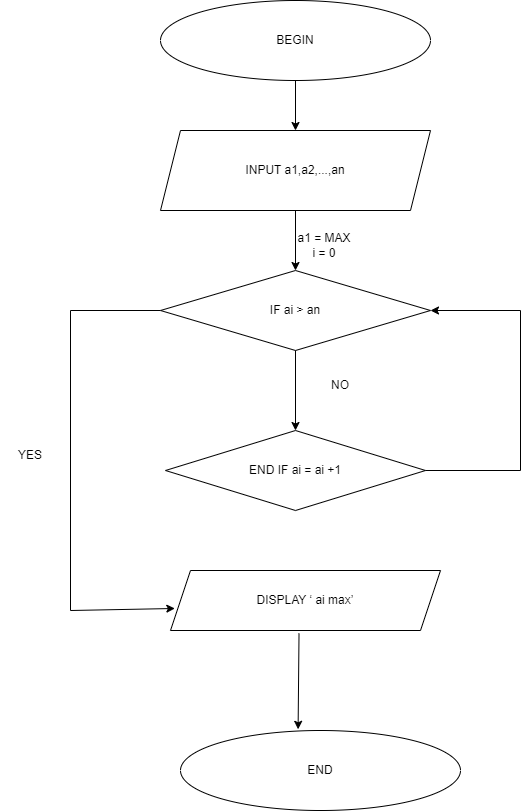

The diagram above was exported from draw.io. Its source (the exported page's mxGraphModel, read from the mxfile embedded in the PNG):
<mxGraphModel dx="1006" dy="566" grid="1" gridSize="10" guides="1" tooltips="1" connect="1" arrows="1" fold="1" page="1" pageScale="1" pageWidth="827" pageHeight="1169" math="0" shadow="0">
  <root>
    <mxCell id="WIyWlLk6GJQsqaUBKTNV-0" />
    <mxCell id="WIyWlLk6GJQsqaUBKTNV-1" parent="WIyWlLk6GJQsqaUBKTNV-0" />
    <mxCell id="mYnHKbsQ5dtdJHw7RfjH-0" value="BEGIN" style="ellipse;whiteSpace=wrap;html=1;" vertex="1" parent="WIyWlLk6GJQsqaUBKTNV-1">
      <mxGeometry x="250" y="30" width="270" height="80" as="geometry" />
    </mxCell>
    <mxCell id="mYnHKbsQ5dtdJHw7RfjH-1" value="INPUT a1,a2,...,an" style="shape=parallelogram;perimeter=parallelogramPerimeter;whiteSpace=wrap;html=1;fixedSize=1;" vertex="1" parent="WIyWlLk6GJQsqaUBKTNV-1">
      <mxGeometry x="250" y="160" width="270" height="80" as="geometry" />
    </mxCell>
    <mxCell id="mYnHKbsQ5dtdJHw7RfjH-2" value="IF&amp;nbsp;ai &amp;gt; an" style="rhombus;whiteSpace=wrap;html=1;" vertex="1" parent="WIyWlLk6GJQsqaUBKTNV-1">
      <mxGeometry x="250" y="300" width="270" height="80" as="geometry" />
    </mxCell>
    <mxCell id="mYnHKbsQ5dtdJHw7RfjH-3" value="&lt;p class=&quot;MsoNormal&quot;&gt;DISPLAY ‘ ai max’&lt;/p&gt;" style="shape=parallelogram;perimeter=parallelogramPerimeter;whiteSpace=wrap;html=1;fixedSize=1;" vertex="1" parent="WIyWlLk6GJQsqaUBKTNV-1">
      <mxGeometry x="260" y="600" width="270" height="60" as="geometry" />
    </mxCell>
    <mxCell id="mYnHKbsQ5dtdJHw7RfjH-4" value="END IF&amp;nbsp;ai = ai +1" style="rhombus;whiteSpace=wrap;html=1;" vertex="1" parent="WIyWlLk6GJQsqaUBKTNV-1">
      <mxGeometry x="255" y="460" width="260" height="80" as="geometry" />
    </mxCell>
    <mxCell id="mYnHKbsQ5dtdJHw7RfjH-5" value="" style="endArrow=classic;html=1;rounded=0;exitX=0.5;exitY=1;exitDx=0;exitDy=0;" edge="1" parent="WIyWlLk6GJQsqaUBKTNV-1" source="mYnHKbsQ5dtdJHw7RfjH-0" target="mYnHKbsQ5dtdJHw7RfjH-1">
      <mxGeometry width="50" height="50" relative="1" as="geometry">
        <mxPoint x="390" y="310" as="sourcePoint" />
        <mxPoint x="440" y="260" as="targetPoint" />
      </mxGeometry>
    </mxCell>
    <mxCell id="mYnHKbsQ5dtdJHw7RfjH-6" value="" style="endArrow=classic;html=1;rounded=0;exitX=0.5;exitY=1;exitDx=0;exitDy=0;entryX=0.5;entryY=0;entryDx=0;entryDy=0;" edge="1" parent="WIyWlLk6GJQsqaUBKTNV-1" source="mYnHKbsQ5dtdJHw7RfjH-1" target="mYnHKbsQ5dtdJHw7RfjH-2">
      <mxGeometry width="50" height="50" relative="1" as="geometry">
        <mxPoint x="390" y="310" as="sourcePoint" />
        <mxPoint x="440" y="260" as="targetPoint" />
      </mxGeometry>
    </mxCell>
    <mxCell id="mYnHKbsQ5dtdJHw7RfjH-7" value="a1 = MAX&lt;br&gt;i = 0" style="text;html=1;strokeColor=none;fillColor=none;align=center;verticalAlign=middle;whiteSpace=wrap;rounded=0;" vertex="1" parent="WIyWlLk6GJQsqaUBKTNV-1">
      <mxGeometry x="384" y="260" width="60" height="30" as="geometry" />
    </mxCell>
    <mxCell id="mYnHKbsQ5dtdJHw7RfjH-10" value="YES" style="text;html=1;strokeColor=none;fillColor=none;align=center;verticalAlign=middle;whiteSpace=wrap;rounded=0;" vertex="1" parent="WIyWlLk6GJQsqaUBKTNV-1">
      <mxGeometry x="90" y="470" width="60" height="30" as="geometry" />
    </mxCell>
    <mxCell id="mYnHKbsQ5dtdJHw7RfjH-11" value="" style="endArrow=classic;html=1;rounded=0;exitX=0.5;exitY=1;exitDx=0;exitDy=0;" edge="1" parent="WIyWlLk6GJQsqaUBKTNV-1" source="mYnHKbsQ5dtdJHw7RfjH-2" target="mYnHKbsQ5dtdJHw7RfjH-4">
      <mxGeometry width="50" height="50" relative="1" as="geometry">
        <mxPoint x="390" y="530" as="sourcePoint" />
        <mxPoint x="440" y="480" as="targetPoint" />
      </mxGeometry>
    </mxCell>
    <mxCell id="mYnHKbsQ5dtdJHw7RfjH-12" value="" style="endArrow=classic;html=1;rounded=0;exitX=0;exitY=0.5;exitDx=0;exitDy=0;entryX=0.016;entryY=0.633;entryDx=0;entryDy=0;entryPerimeter=0;" edge="1" parent="WIyWlLk6GJQsqaUBKTNV-1" source="mYnHKbsQ5dtdJHw7RfjH-2" target="mYnHKbsQ5dtdJHw7RfjH-3">
      <mxGeometry width="50" height="50" relative="1" as="geometry">
        <mxPoint x="390" y="530" as="sourcePoint" />
        <mxPoint x="440" y="480" as="targetPoint" />
        <Array as="points">
          <mxPoint x="160" y="340" />
          <mxPoint x="160" y="640" />
        </Array>
      </mxGeometry>
    </mxCell>
    <mxCell id="mYnHKbsQ5dtdJHw7RfjH-13" value="NO" style="text;html=1;strokeColor=none;fillColor=none;align=center;verticalAlign=middle;whiteSpace=wrap;rounded=0;" vertex="1" parent="WIyWlLk6GJQsqaUBKTNV-1">
      <mxGeometry x="400" y="400" width="60" height="30" as="geometry" />
    </mxCell>
    <mxCell id="mYnHKbsQ5dtdJHw7RfjH-14" value="" style="endArrow=classic;html=1;rounded=0;exitX=1;exitY=0.5;exitDx=0;exitDy=0;entryX=1;entryY=0.5;entryDx=0;entryDy=0;" edge="1" parent="WIyWlLk6GJQsqaUBKTNV-1" source="mYnHKbsQ5dtdJHw7RfjH-4" target="mYnHKbsQ5dtdJHw7RfjH-2">
      <mxGeometry width="50" height="50" relative="1" as="geometry">
        <mxPoint x="390" y="530" as="sourcePoint" />
        <mxPoint x="440" y="480" as="targetPoint" />
        <Array as="points">
          <mxPoint x="610" y="500" />
          <mxPoint x="610" y="340" />
        </Array>
      </mxGeometry>
    </mxCell>
    <mxCell id="mYnHKbsQ5dtdJHw7RfjH-15" value="END" style="ellipse;whiteSpace=wrap;html=1;" vertex="1" parent="WIyWlLk6GJQsqaUBKTNV-1">
      <mxGeometry x="270" y="760" width="280" height="80" as="geometry" />
    </mxCell>
    <mxCell id="mYnHKbsQ5dtdJHw7RfjH-16" value="" style="endArrow=classic;html=1;rounded=0;exitX=0.476;exitY=1.047;exitDx=0;exitDy=0;exitPerimeter=0;entryX=0.42;entryY=-0.015;entryDx=0;entryDy=0;entryPerimeter=0;" edge="1" parent="WIyWlLk6GJQsqaUBKTNV-1" source="mYnHKbsQ5dtdJHw7RfjH-3" target="mYnHKbsQ5dtdJHw7RfjH-15">
      <mxGeometry width="50" height="50" relative="1" as="geometry">
        <mxPoint x="380" y="740" as="sourcePoint" />
        <mxPoint x="430" y="690" as="targetPoint" />
      </mxGeometry>
    </mxCell>
  </root>
</mxGraphModel>